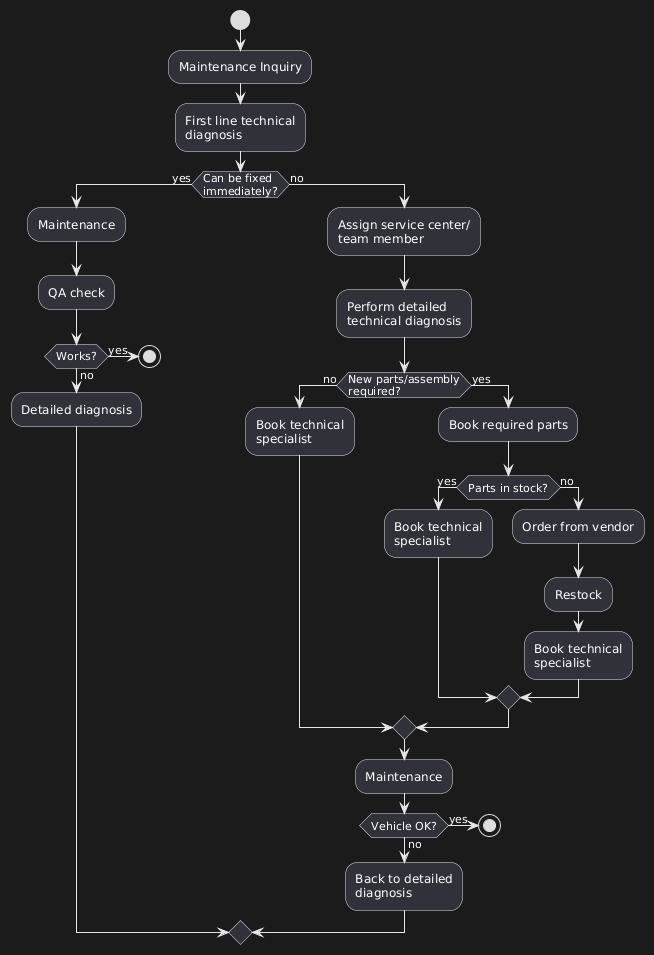

The diagram above was rendered by PlantUML. Its source (embedded in the PNG):
@startuml
start
:Maintenance Inquiry;

:First line technical\ndiagnosis;

if (Can be fixed\nimmediately?) then (yes)
  :Maintenance;
  :QA check;
  if (Works?) then (yes)
    stop
  else (no)
    :Detailed diagnosis;
  endif
else (no)
  :Assign service center/\nteam member;
  :Perform detailed\ntechnical diagnosis;
  
  if (New parts/assembly\nrequired?) then (no)
    :Book technical\nspecialist;
  else (yes)
    :Book required parts;
    
    if (Parts in stock?) then (yes)
      :Book technical\nspecialist;
    else (no)
      :Order from vendor;
      :Restock;
      :Book technical\nspecialist;
    endif
  endif
  
  :Maintenance;
  
  if (Vehicle OK?) then (yes)
    stop
  else (no)
    :Back to detailed\ndiagnosis;
  endif
endif
@enduml